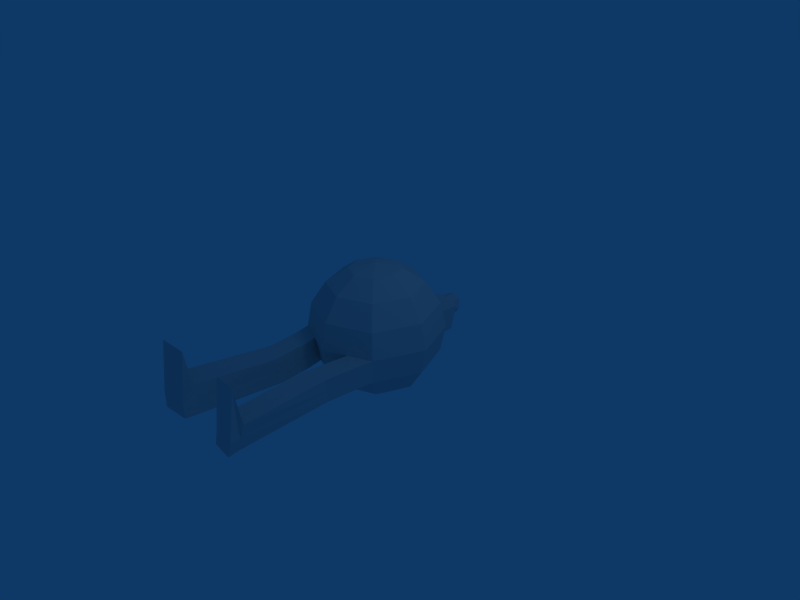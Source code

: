 # Source: attempt2.blend  (saved by Blender 2.49.2; exported with 4.5.12 LTS)
import bpy
from mathutils import Matrix  # noqa: F401  (used for matrix-valued properties, if any)

bpy.ops.wm.read_factory_settings(use_empty=True)
scene = bpy.context.scene
scene.name = 'Scene'

# ---- collections
col_collection_1 = bpy.data.collections.new('Collection 1'); scene.collection.children.link(col_collection_1)

# ---- world
world_world = bpy.data.worlds.new('World'); scene.world = world_world
world_world.color = (0.05656, 0.2208, 0.4)
world_world.use_sun_shadow = False
world_world.sun_shadow_jitter_overblur = 0.0
world_world.cycles.sampling_method = 'MANUAL'
world_world.cycles.sample_map_resolution = 256

# ---- cameras
cam_camera = bpy.data.cameras.new('Camera')
cam_camera.passepartout_alpha = 0.2
cam_camera.clip_end = 100.0
cam_camera.lens = 35.0
cam_camera.ortho_scale = 7.314
cam_camera.show_passepartout = False
cam_camera.show_safe_areas = True
cam_camera.dof.focus_distance = 0.0
cam_camera.dof.aperture_fstop = 128.0

# ---- lights
light_spot = bpy.data.lights.new('Spot', 'POINT')
light_spot.transmission_factor = 0.0
light_spot.cutoff_distance = 30.0
light_spot.energy = 100.0
light_spot.shadow_buffer_clip_start = 1.001
light_spot.shadow_soft_size = 1.0
light_spot.shadow_maximum_resolution = 0.006
light_spot.use_absolute_resolution = True
light_spot.cycles.use_multiple_importance_sampling = False

# ---- meshes
me_sphere = bpy.data.meshes.new('Sphere')
me_sphere.from_pydata([(0.0, 0.0, 1.0), (0.3827, 0.0, 0.9239), (0.7071, 0.0, 0.7071), (0.9239, 0.0, 0.3827), (1.0, 0.0, -4.371e-08), (0.9239, 0.0, -0.3827), (0.7071, 0.0, -0.7071), (0.3827, 0.0, -0.9239), (0.2706, 0.2706, -0.9239), (0.5, 0.5, -0.7071), (0.6533, 0.6533, -0.3827), (0.7071, 0.7071, 0.0), (0.6533, 0.6533, 0.3827), (0.5, 0.5, 0.7071), (0.2706, 0.2706, 0.9239), (-4.47e-08, 0.3827, 0.9239), (-5.96e-08, 0.7071, 0.7071), (-8.941e-08, 0.9239, 0.3827), (-8.941e-08, 1.0, 0.0), (-8.941e-08, 0.9239, -0.3827), (-5.96e-08, 0.7071, -0.7071), (-2.98e-08, 0.3827, -0.9239), (-1.068e-07, -1.068e-07, -1.0), (1.192e-07, -0.3827, 0.9239), (1.49e-07, -0.7071, 0.7071), (2.384e-07, -0.9239, 0.3827), (2.682e-07, -1.0, 0.0), (2.384e-07, -0.9239, -0.3827), (1.49e-07, -0.7071, -0.7071), (4.47e-08, -0.3827, -0.9239), (0.2706, -0.2706, -0.9239), (0.5, -0.5, -0.7071), (0.6533, -0.6533, -0.3827), (0.7071, -0.7071, 0.0), (0.6533, -0.6533, 0.3827), (0.5, -0.5, 0.7071), (0.2706, -0.2706, 0.9239), (0.0, -0.9619, -0.1913), (0.3266, -0.7886, -0.3827), (0.3536, -0.8536, 0.0), (0.6802, -0.6802, -0.1913), (0.3401, -0.8211, -0.1913), (0.6106, -0.8934, -0.3913), (0.284, -1.029, -0.3913), (0.6645, -0.9472, -0.008599), (0.3109, -1.094, -0.008599), (0.6376, -0.9203, -0.1999), (0.2975, -1.061, -0.1999), (0.563, -1.383, -0.3977), (0.2364, -1.518, -0.3977), (0.6168, -1.437, -0.01501), (0.2633, -1.583, -0.01501), (0.5899, -1.41, -0.2063), (0.2498, -1.551, -0.2063), (0.7059, -2.833, -0.3388), (0.3391, -2.782, -0.3678), (0.8038, -2.781, 0.05982), (0.4101, -2.741, 0.03082), (0.7537, -2.81, -0.1399), (0.3734, -2.764, -0.1689), (0.7322, -2.99, -0.3388), (0.3654, -2.939, -0.3678), (0.792, -2.866, 0.5807), (0.3982, -2.826, 0.5517), (0.78, -2.967, -0.1399), (0.3997, -2.922, -0.1689), (0.6802, 0.6802, -0.1913), (0.3536, 0.8536, 0.0), (0.3266, 0.7886, -0.3827), (0.3401, 0.8211, -0.1913), (-8.941e-08, 1.0, 0.0), (0.3536, 0.8536, 0.0), (0.3266, 0.7886, -0.3827), (-8.941e-08, 0.9239, -0.3827), (0.3401, 0.8211, -0.1913), (0.0, 1.382, 0.01795), (0.3536, 1.3, 0.0), (0.0, 1.352, -0.3846), (0.3266, 1.235, -0.3827), (0.3401, 1.268, -0.1913), (0.0, 1.445, -0.03615), (0.1472, 1.415, -0.07436), (0.0, 1.403, -0.3437), (0.1173, 1.389, -0.3042), (0.187, 1.38, -0.204), (0.0, 1.445, -0.03615), (0.1472, 1.415, -0.07436), (0.0, 1.403, -0.3437), (0.1173, 1.389, -0.3042), (0.187, 1.38, -0.204), (0.0, 1.655, -0.03401), (0.1216, 1.625, -0.07222), (0.0, 1.613, -0.3416), (0.09171, 1.599, -0.302), (0.1613, 1.59, -0.2018)], [], [(22, 8, 7), (7, 8, 9, 6), (6, 9, 10, 5), (4, 11, 12, 3), (3, 12, 13, 2), (2, 13, 14, 1), (14, 0, 1), (15, 0, 14), (13, 16, 15, 14), (12, 17, 16, 13), (8, 21, 20, 9), (22, 21, 8), (22, 30, 29), (29, 30, 31, 28), (25, 34, 35, 24), (24, 35, 36, 23), (36, 0, 23), (1, 0, 36), (35, 2, 1, 36), (34, 3, 2, 35), (33, 4, 3, 34), (31, 6, 5, 32), (30, 7, 6, 31), (22, 7, 30), (38, 28, 31), (32, 38, 31), (38, 27, 28), (27, 38, 41, 37), (37, 41, 39, 26), (39, 34, 25), (26, 39, 25), (39, 33, 34), (40, 5, 4), (33, 40, 4), (40, 32, 5), (38, 32, 42, 43), (33, 39, 45, 44), (32, 40, 46, 42), (40, 33, 44, 46), (41, 38, 43, 47), (39, 41, 47, 45), (43, 42, 48, 49), (44, 45, 51, 50), (42, 46, 52, 48), (46, 44, 50, 52), (47, 43, 49, 53), (45, 47, 53, 51), (49, 48, 54, 55), (50, 51, 57, 56), (48, 52, 58, 54), (52, 50, 56, 58), (53, 49, 55, 59), (51, 53, 59, 57), (55, 54, 60, 61), (56, 57, 63, 62), (54, 58, 64, 60), (58, 56, 62, 64), (59, 55, 61, 65), (57, 59, 65, 63), (62, 63, 65), (62, 65, 64), (60, 65, 61), (60, 64, 65), (66, 4, 5), (10, 66, 5), (66, 11, 4), (67, 17, 12), (11, 67, 12), (67, 18, 17), (10, 68, 69, 66), (66, 69, 67, 11), (68, 9, 20), (19, 68, 20), (68, 10, 9), (18, 67, 71, 70), (68, 19, 73, 72), (69, 68, 72, 74), (67, 69, 74, 71), (70, 71, 76, 75), (72, 73, 77, 78), (74, 72, 78, 79), (71, 74, 79, 76), (75, 76, 81, 80), (78, 77, 82, 83), (79, 78, 83, 84), (76, 79, 84, 81), (80, 81, 86, 85), (83, 82, 87, 88), (84, 83, 88, 89), (81, 84, 89, 86), (85, 86, 91, 90), (88, 87, 92, 93), (89, 88, 93, 94), (86, 89, 94, 91)])
me_sphere.use_remesh_preserve_volume = False
me_sphere.use_remesh_preserve_attributes = False
me_sphere.use_mirror_vertex_groups = False
me_sphere.update()

# ---- objects
ob_sphere = bpy.data.objects.new('Sphere', me_sphere)
ob_lamp = bpy.data.objects.new('Lamp', light_spot)
ob_camera = bpy.data.objects.new('Camera', cam_camera)

# ---- transforms, parenting, visibility, modifiers, constraints
ob_sphere.location = (0.0, 0.0, 0.0)
ob_sphere.lock_rotations_4d = False
ob_sphere.empty_display_type = 'ARROWS'
ob_sphere.lineart.crease_threshold = 0.0
_m = ob_sphere.modifiers.new('Mirror', 'MIRROR')
_m.use_clip = True
ob_lamp.location = (4.076, 1.005, 5.904)
ob_lamp.rotation_euler = (0.6503, 0.05522, 1.866)
ob_lamp.lock_rotations_4d = False
ob_lamp.empty_display_type = 'ARROWS'
ob_lamp.color = (0.0, 0.0, 0.0, 0.0)
ob_lamp.lineart.crease_threshold = 0.0
ob_camera.location = (7.481, -6.508, 5.344)
ob_camera.rotation_euler = (1.109, 0.01082, 0.8149)
ob_camera.lock_rotations_4d = False
ob_camera.empty_display_type = 'ARROWS'
ob_camera.color = (0.0, 0.0, 0.0, 0.0)
ob_camera.display_type = 'WIRE'
ob_camera.lineart.crease_threshold = 0.0

# ---- collection membership
col_collection_1.objects.link(ob_sphere)
col_collection_1.objects.link(ob_lamp)
col_collection_1.objects.link(ob_camera)

# ---- scene / render settings (as saved in the file)
scene.camera = ob_camera
scene.frame_start = 1; scene.frame_end = 250; scene.frame_set(11)
scene.render.engine = 'BLENDER_EEVEE_NEXT'
scene.render.image_settings.file_format = 'JPEG'
scene.render.image_settings.color_mode = 'RGB'
scene.render.image_settings.compression = 90
scene.render.resolution_x = 800
scene.render.resolution_y = 600
scene.render.pixel_aspect_x = 100.0
scene.render.pixel_aspect_y = 100.0
scene.render.fps = 25
scene.render.dither_intensity = 0.0
scene.render.use_compositing = False
scene.render.use_sequencer = False
scene.render.bake_margin = 2
scene.render.bake_bias = 0.0
scene.render.use_stamp_time = False
scene.render.use_stamp_date = False
scene.render.use_stamp_frame = False
scene.render.use_stamp_camera = False
scene.render.use_stamp_scene = False
scene.render.use_stamp_filename = False
scene.render.use_stamp_render_time = False
scene.render.stamp_font_size = 0
scene.cycles.use_denoising = False
scene.cycles.samples = 10
scene.cycles.sampling_pattern = 'TABULATED_SOBOL'
scene.cycles.light_sampling_threshold = 0.0
scene.cycles.use_adaptive_sampling = False
scene.cycles.use_light_tree = False
scene.cycles.blur_glossy = 0.0
scene.cycles.volume_bounces = 1
scene.cycles.pixel_filter_type = 'GAUSSIAN'
scene.cycles.sample_clamp_indirect = 0.0
scene.view_settings.view_transform = 'Raw'
bpy.context.view_layer.update()
